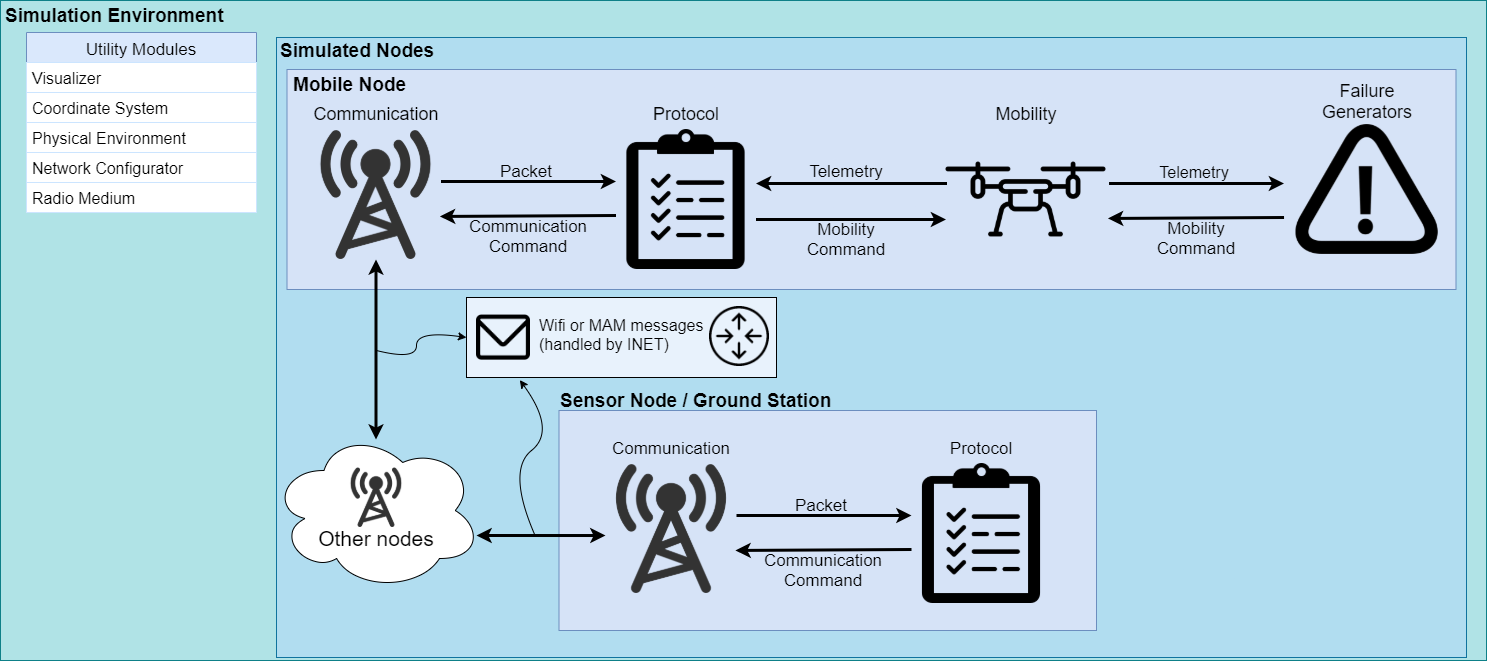

The diagram above was exported from draw.io. Its source (the exported page's mxGraphModel, read from the mxfile embedded in the PNG):
<mxGraphModel dx="2493" dy="826" grid="1" gridSize="10" guides="1" tooltips="1" connect="1" arrows="1" fold="1" page="1" pageScale="1" pageWidth="827" pageHeight="1169" math="0" shadow="0">
  <root>
    <mxCell id="0" />
    <mxCell id="1" style="" parent="0" />
    <mxCell id="-4wiGKdZ5V0TRXGP_eGa-1" value="" style="rounded=0;whiteSpace=wrap;html=1;fillColor=#b0e3e6;strokeColor=#0e8088;labelPosition=left;verticalLabelPosition=top;align=center;verticalAlign=middle;" vertex="1" parent="1">
      <mxGeometry x="-36" y="50" width="1486" height="660" as="geometry" />
    </mxCell>
    <mxCell id="-4wiGKdZ5V0TRXGP_eGa-2" value="Simulation Environment&lt;br style=&quot;font-size: 19px;&quot;&gt;" style="text;html=1;align=left;verticalAlign=middle;resizable=0;points=[];autosize=1;strokeColor=none;fillColor=none;fontStyle=1;fontSize=19;" vertex="1" parent="1">
      <mxGeometry x="-33" y="50" width="230" height="30" as="geometry" />
    </mxCell>
    <mxCell id="-4wiGKdZ5V0TRXGP_eGa-3" value="Utility Modules" style="swimlane;fontStyle=0;childLayout=stackLayout;horizontal=1;startSize=30;horizontalStack=0;resizeParent=1;resizeParentMax=0;resizeLast=0;collapsible=1;marginBottom=0;fontSize=17;align=center;verticalAlign=middle;fillColor=#dae8fc;strokeColor=#6c8ebf;" vertex="1" parent="1">
      <mxGeometry x="-10" y="82" width="230" height="180" as="geometry">
        <mxRectangle x="-10" y="150" width="120" height="30" as="alternateBounds" />
      </mxGeometry>
    </mxCell>
    <mxCell id="-4wiGKdZ5V0TRXGP_eGa-4" value="Visualizer" style="text;align=left;verticalAlign=middle;spacingLeft=4;spacingRight=4;overflow=hidden;points=[[0,0.5],[1,0.5]];portConstraint=eastwest;rotatable=0;fontSize=16;fillColor=default;labelBorderColor=none;strokeColor=#CCE5FF;strokeWidth=0;" vertex="1" parent="-4wiGKdZ5V0TRXGP_eGa-3">
      <mxGeometry y="30" width="230" height="30" as="geometry" />
    </mxCell>
    <mxCell id="-4wiGKdZ5V0TRXGP_eGa-5" value="Coordinate System" style="text;strokeColor=#CCE5FF;fillColor=default;align=left;verticalAlign=middle;spacingLeft=4;spacingRight=4;overflow=hidden;points=[[0,0.5],[1,0.5]];portConstraint=eastwest;rotatable=0;fontSize=16;labelBorderColor=none;strokeWidth=0;" vertex="1" parent="-4wiGKdZ5V0TRXGP_eGa-3">
      <mxGeometry y="60" width="230" height="30" as="geometry" />
    </mxCell>
    <mxCell id="-4wiGKdZ5V0TRXGP_eGa-6" value="Physical Environment" style="text;strokeColor=#CCE5FF;fillColor=default;align=left;verticalAlign=middle;spacingLeft=4;spacingRight=4;overflow=hidden;points=[[0,0.5],[1,0.5]];portConstraint=eastwest;rotatable=0;fontSize=16;labelBorderColor=none;strokeWidth=0;" vertex="1" parent="-4wiGKdZ5V0TRXGP_eGa-3">
      <mxGeometry y="90" width="230" height="30" as="geometry" />
    </mxCell>
    <mxCell id="-4wiGKdZ5V0TRXGP_eGa-9" value="Network Configurator" style="text;strokeColor=#CCE5FF;fillColor=default;align=left;verticalAlign=middle;spacingLeft=4;spacingRight=4;overflow=hidden;points=[[0,0.5],[1,0.5]];portConstraint=eastwest;rotatable=0;fontSize=16;labelBorderColor=none;strokeWidth=0;" vertex="1" parent="-4wiGKdZ5V0TRXGP_eGa-3">
      <mxGeometry y="120" width="230" height="30" as="geometry" />
    </mxCell>
    <mxCell id="-4wiGKdZ5V0TRXGP_eGa-10" value="Radio Medium" style="text;strokeColor=#CCE5FF;fillColor=default;align=left;verticalAlign=middle;spacingLeft=4;spacingRight=4;overflow=hidden;points=[[0,0.5],[1,0.5]];portConstraint=eastwest;rotatable=0;fontSize=16;labelBorderColor=none;strokeWidth=0;" vertex="1" parent="-4wiGKdZ5V0TRXGP_eGa-3">
      <mxGeometry y="150" width="230" height="30" as="geometry" />
    </mxCell>
    <mxCell id="-4wiGKdZ5V0TRXGP_eGa-14" value="" style="rounded=0;whiteSpace=wrap;html=1;fontSize=14;fillColor=#b1ddf0;align=center;verticalAlign=middle;strokeColor=#10739e;" vertex="1" parent="1">
      <mxGeometry x="240" y="87" width="1190" height="620" as="geometry" />
    </mxCell>
    <mxCell id="-4wiGKdZ5V0TRXGP_eGa-15" value="Simulated Nodes" style="text;html=1;align=left;verticalAlign=middle;resizable=0;points=[];autosize=1;strokeColor=none;fillColor=none;fontStyle=1;fontSize=19;" vertex="1" parent="1">
      <mxGeometry x="242" y="85" width="170" height="30" as="geometry" />
    </mxCell>
    <mxCell id="-4wiGKdZ5V0TRXGP_eGa-17" value="" style="rounded=0;whiteSpace=wrap;html=1;fontSize=14;align=left;verticalAlign=middle;fillColor=#D6E3F7;strokeColor=#6c8ebf;" vertex="1" parent="1">
      <mxGeometry x="250.5" y="119" width="1169" height="220" as="geometry" />
    </mxCell>
    <mxCell id="-4wiGKdZ5V0TRXGP_eGa-18" value="&lt;div style=&quot;font-size: 19px;&quot;&gt;&lt;span style=&quot;font-size: 19px;&quot;&gt;Mobile Node&lt;/span&gt;&lt;/div&gt;" style="text;html=1;align=left;verticalAlign=middle;resizable=0;points=[];autosize=1;strokeColor=none;fillColor=none;fontStyle=1;fontSize=19;" vertex="1" parent="1">
      <mxGeometry x="254.5" y="119" width="130" height="30" as="geometry" />
    </mxCell>
    <mxCell id="-4wiGKdZ5V0TRXGP_eGa-20" value="&lt;font style=&quot;font-size: 18px&quot;&gt;Communication&lt;/font&gt;" style="text;html=1;strokeColor=none;fillColor=none;align=center;verticalAlign=middle;whiteSpace=wrap;rounded=0;fontSize=14;" vertex="1" parent="1">
      <mxGeometry x="309.5" y="149" width="60" height="30" as="geometry" />
    </mxCell>
    <mxCell id="-4wiGKdZ5V0TRXGP_eGa-21" value="" style="shape=image;verticalLabelPosition=bottom;labelBackgroundColor=#ffffff;verticalAlign=top;aspect=fixed;imageAspect=0;image=https://bbn1.bbnradio.org/portuguese/wp-content/uploads/sites/6/2013/04/radio-tower-512-icon-201310543.png;" vertex="1" parent="1">
      <mxGeometry x="274.5" y="179" width="130" height="130" as="geometry" />
    </mxCell>
    <mxCell id="-4wiGKdZ5V0TRXGP_eGa-65" style="edgeStyle=orthogonalEdgeStyle;rounded=0;orthogonalLoop=1;jettySize=auto;html=1;exitX=1;exitY=0.75;exitDx=0;exitDy=0;fontSize=16;strokeWidth=3;" edge="1" parent="1">
      <mxGeometry relative="1" as="geometry">
        <mxPoint x="719.5" y="269" as="sourcePoint" />
        <mxPoint x="909.5" y="269" as="targetPoint" />
      </mxGeometry>
    </mxCell>
    <mxCell id="-4wiGKdZ5V0TRXGP_eGa-23" value="" style="shape=image;verticalLabelPosition=bottom;labelBackgroundColor=#ffffff;verticalAlign=top;aspect=fixed;imageAspect=0;image=https://cdn-icons-png.flaticon.com/512/254/254311.png;" vertex="1" parent="1">
      <mxGeometry x="579.5" y="179" width="140" height="140" as="geometry" />
    </mxCell>
    <mxCell id="-4wiGKdZ5V0TRXGP_eGa-24" value="&lt;font style=&quot;font-size: 18px&quot;&gt;Protocol&lt;/font&gt;" style="text;html=1;strokeColor=none;fillColor=none;align=center;verticalAlign=middle;whiteSpace=wrap;rounded=0;fontSize=14;" vertex="1" parent="1">
      <mxGeometry x="619.5" y="149" width="60" height="30" as="geometry" />
    </mxCell>
    <mxCell id="-4wiGKdZ5V0TRXGP_eGa-63" style="edgeStyle=orthogonalEdgeStyle;rounded=0;orthogonalLoop=1;jettySize=auto;html=1;exitX=0.006;exitY=0.363;exitDx=0;exitDy=0;entryX=1;entryY=0.25;entryDx=0;entryDy=0;fontSize=16;strokeWidth=3;exitPerimeter=0;" edge="1" parent="1">
      <mxGeometry relative="1" as="geometry">
        <mxPoint x="910.46" y="233.08000000000004" as="sourcePoint" />
        <mxPoint x="719.5" y="233" as="targetPoint" />
        <Array as="points">
          <mxPoint x="779.5" y="233" />
          <mxPoint x="779.5" y="233" />
        </Array>
      </mxGeometry>
    </mxCell>
    <mxCell id="-4wiGKdZ5V0TRXGP_eGa-25" value="" style="shape=image;verticalLabelPosition=bottom;labelBackgroundColor=#ffffff;verticalAlign=top;aspect=fixed;imageAspect=0;image=https://image.flaticon.com/icons/png/512/90/90909.png;" vertex="1" parent="1">
      <mxGeometry x="909.5" y="169" width="160" height="160" as="geometry" />
    </mxCell>
    <mxCell id="-4wiGKdZ5V0TRXGP_eGa-26" value="&lt;font style=&quot;font-size: 18px&quot;&gt;Mobility&lt;/font&gt;" style="text;html=1;strokeColor=none;fillColor=none;align=center;verticalAlign=middle;whiteSpace=wrap;rounded=0;fontSize=14;" vertex="1" parent="1">
      <mxGeometry x="959.5" y="149" width="60" height="30" as="geometry" />
    </mxCell>
    <mxCell id="-4wiGKdZ5V0TRXGP_eGa-38" value="" style="group;fontSize=17;" vertex="1" connectable="0" parent="1">
      <mxGeometry x="404.5" y="206" width="175" height="30" as="geometry" />
    </mxCell>
    <mxCell id="-4wiGKdZ5V0TRXGP_eGa-36" value="" style="endArrow=classic;html=1;rounded=0;fontSize=18;strokeWidth=3;exitX=1;exitY=0.5;exitDx=0;exitDy=0;" edge="1" parent="-4wiGKdZ5V0TRXGP_eGa-38">
      <mxGeometry width="50" height="50" relative="1" as="geometry">
        <mxPoint y="25" as="sourcePoint" />
        <mxPoint x="175" y="25" as="targetPoint" />
      </mxGeometry>
    </mxCell>
    <mxCell id="-4wiGKdZ5V0TRXGP_eGa-37" value="Packet" style="text;html=1;strokeColor=none;fillColor=none;align=center;verticalAlign=middle;whiteSpace=wrap;rounded=0;fontSize=17;" vertex="1" parent="-4wiGKdZ5V0TRXGP_eGa-38">
      <mxGeometry x="55" width="60" height="30" as="geometry" />
    </mxCell>
    <mxCell id="-4wiGKdZ5V0TRXGP_eGa-42" value="" style="endArrow=classic;html=1;rounded=0;fontSize=16;strokeWidth=3;exitX=0;exitY=0.75;exitDx=0;exitDy=0;entryX=0.992;entryY=0.815;entryDx=0;entryDy=0;entryPerimeter=0;" edge="1" parent="1">
      <mxGeometry width="50" height="50" relative="1" as="geometry">
        <mxPoint x="579.5" y="265" as="sourcePoint" />
        <mxPoint x="403.46000000000004" y="265.95000000000005" as="targetPoint" />
      </mxGeometry>
    </mxCell>
    <mxCell id="-4wiGKdZ5V0TRXGP_eGa-46" value="Communication Command" style="text;html=1;strokeColor=none;fillColor=none;align=center;verticalAlign=middle;whiteSpace=wrap;rounded=0;fontSize=17;" vertex="1" parent="1">
      <mxGeometry x="462" y="271" width="60" height="30" as="geometry" />
    </mxCell>
    <mxCell id="-4wiGKdZ5V0TRXGP_eGa-66" value="Telemetry" style="text;html=1;strokeColor=none;fillColor=none;align=center;verticalAlign=middle;whiteSpace=wrap;rounded=0;fontSize=17;" vertex="1" parent="1">
      <mxGeometry x="779.5" y="206" width="60" height="30" as="geometry" />
    </mxCell>
    <mxCell id="-4wiGKdZ5V0TRXGP_eGa-95" value="" style="rounded=0;whiteSpace=wrap;html=1;labelBackgroundColor=none;fontSize=16;fillColor=#E8F2FC;gradientColor=none;align=left;" vertex="1" parent="1">
      <mxGeometry x="430" y="347" width="310" height="80" as="geometry" />
    </mxCell>
    <mxCell id="-4wiGKdZ5V0TRXGP_eGa-67" value="Mobility Command" style="text;html=1;strokeColor=none;fillColor=none;align=center;verticalAlign=middle;whiteSpace=wrap;rounded=0;fontSize=17;" vertex="1" parent="1">
      <mxGeometry x="779.5" y="274" width="60" height="30" as="geometry" />
    </mxCell>
    <mxCell id="-4wiGKdZ5V0TRXGP_eGa-68" value="Other nodes" style="ellipse;shape=cloud;whiteSpace=wrap;html=1;rounded=0;fontSize=21;fillColor=default;gradientColor=none;spacingTop=57;" vertex="1" parent="1">
      <mxGeometry x="235" y="480" width="210" height="160" as="geometry" />
    </mxCell>
    <mxCell id="-4wiGKdZ5V0TRXGP_eGa-70" value="" style="endArrow=classic;startArrow=classic;html=1;rounded=0;fontSize=16;strokeWidth=3;entryX=0.5;entryY=1;entryDx=0;entryDy=0;" edge="1" parent="1" target="-4wiGKdZ5V0TRXGP_eGa-21">
      <mxGeometry width="50" height="50" relative="1" as="geometry">
        <mxPoint x="339.49999999999955" y="489" as="sourcePoint" />
        <mxPoint x="-90.5" y="389" as="targetPoint" />
      </mxGeometry>
    </mxCell>
    <mxCell id="-4wiGKdZ5V0TRXGP_eGa-74" value="" style="shape=image;verticalLabelPosition=bottom;labelBackgroundColor=#ffffff;verticalAlign=top;aspect=fixed;imageAspect=0;image=https://bbn1.bbnradio.org/portuguese/wp-content/uploads/sites/6/2013/04/radio-tower-512-icon-201310543.png;" vertex="1" parent="1">
      <mxGeometry x="310" y="517" width="60" height="60" as="geometry" />
    </mxCell>
    <mxCell id="-4wiGKdZ5V0TRXGP_eGa-77" value="Wifi or MAM messages&lt;br&gt;(handled by INET)" style="text;html=1;strokeColor=none;fillColor=none;align=left;verticalAlign=middle;whiteSpace=wrap;rounded=0;labelBackgroundColor=none;fontSize=16;rotation=0;" vertex="1" parent="1">
      <mxGeometry x="501" y="344" width="170" height="80" as="geometry" />
    </mxCell>
    <mxCell id="-4wiGKdZ5V0TRXGP_eGa-79" value="" style="rounded=0;whiteSpace=wrap;html=1;fontSize=14;align=left;verticalAlign=middle;fillColor=#D6E3F7;strokeColor=#6c8ebf;" vertex="1" parent="1">
      <mxGeometry x="522.5" y="460" width="537.5" height="220" as="geometry" />
    </mxCell>
    <mxCell id="-4wiGKdZ5V0TRXGP_eGa-80" value="&lt;div style=&quot;font-size: 19px;&quot;&gt;&lt;span style=&quot;font-size: 19px;&quot;&gt;Sensor Node / Ground Station&lt;/span&gt;&lt;/div&gt;" style="text;html=1;align=left;verticalAlign=middle;resizable=0;points=[];autosize=1;strokeColor=none;fillColor=none;fontStyle=1;fontSize=19;" vertex="1" parent="1">
      <mxGeometry x="522.5" y="435" width="290" height="30" as="geometry" />
    </mxCell>
    <mxCell id="-4wiGKdZ5V0TRXGP_eGa-82" value="&lt;font style=&quot;font-size: 17px;&quot;&gt;Communication&lt;/font&gt;" style="text;html=1;strokeColor=none;fillColor=none;align=center;verticalAlign=middle;whiteSpace=wrap;rounded=0;fontSize=17;" vertex="1" parent="1">
      <mxGeometry x="605" y="483" width="60" height="30" as="geometry" />
    </mxCell>
    <mxCell id="-4wiGKdZ5V0TRXGP_eGa-83" value="" style="shape=image;verticalLabelPosition=bottom;labelBackgroundColor=#ffffff;verticalAlign=top;aspect=fixed;imageAspect=0;image=https://bbn1.bbnradio.org/portuguese/wp-content/uploads/sites/6/2013/04/radio-tower-512-icon-201310543.png;" vertex="1" parent="1">
      <mxGeometry x="570" y="513" width="130" height="130" as="geometry" />
    </mxCell>
    <mxCell id="-4wiGKdZ5V0TRXGP_eGa-84" value="" style="shape=image;verticalLabelPosition=bottom;labelBackgroundColor=#ffffff;verticalAlign=top;aspect=fixed;imageAspect=0;image=https://cdn-icons-png.flaticon.com/512/254/254311.png;" vertex="1" parent="1">
      <mxGeometry x="875" y="513" width="140" height="140" as="geometry" />
    </mxCell>
    <mxCell id="-4wiGKdZ5V0TRXGP_eGa-85" value="&lt;font style=&quot;font-size: 17px;&quot;&gt;Protocol&lt;/font&gt;" style="text;html=1;strokeColor=none;fillColor=none;align=center;verticalAlign=middle;whiteSpace=wrap;rounded=0;fontSize=17;" vertex="1" parent="1">
      <mxGeometry x="915" y="483" width="60" height="30" as="geometry" />
    </mxCell>
    <mxCell id="-4wiGKdZ5V0TRXGP_eGa-86" value="" style="group;fontSize=17;" vertex="1" connectable="0" parent="1">
      <mxGeometry x="700" y="540" width="175" height="30" as="geometry" />
    </mxCell>
    <mxCell id="-4wiGKdZ5V0TRXGP_eGa-87" value="" style="endArrow=classic;html=1;rounded=0;fontSize=18;strokeWidth=3;exitX=1;exitY=0.5;exitDx=0;exitDy=0;" edge="1" parent="-4wiGKdZ5V0TRXGP_eGa-86">
      <mxGeometry width="50" height="50" relative="1" as="geometry">
        <mxPoint y="25" as="sourcePoint" />
        <mxPoint x="175" y="25" as="targetPoint" />
      </mxGeometry>
    </mxCell>
    <mxCell id="-4wiGKdZ5V0TRXGP_eGa-88" value="Packet" style="text;html=1;strokeColor=none;fillColor=none;align=center;verticalAlign=middle;whiteSpace=wrap;rounded=0;fontSize=17;" vertex="1" parent="-4wiGKdZ5V0TRXGP_eGa-86">
      <mxGeometry x="55" width="60" height="30" as="geometry" />
    </mxCell>
    <mxCell id="-4wiGKdZ5V0TRXGP_eGa-89" value="" style="endArrow=classic;html=1;rounded=0;fontSize=16;strokeWidth=3;exitX=0;exitY=0.75;exitDx=0;exitDy=0;entryX=0.992;entryY=0.815;entryDx=0;entryDy=0;entryPerimeter=0;" edge="1" parent="1">
      <mxGeometry width="50" height="50" relative="1" as="geometry">
        <mxPoint x="875" y="599" as="sourcePoint" />
        <mxPoint x="698.96" y="599.95" as="targetPoint" />
      </mxGeometry>
    </mxCell>
    <mxCell id="-4wiGKdZ5V0TRXGP_eGa-90" value="Communication Command" style="text;html=1;strokeColor=none;fillColor=none;align=center;verticalAlign=middle;whiteSpace=wrap;rounded=0;fontSize=17;" vertex="1" parent="1">
      <mxGeometry x="757.5" y="605" width="60" height="30" as="geometry" />
    </mxCell>
    <mxCell id="-4wiGKdZ5V0TRXGP_eGa-92" value="" style="endArrow=classic;startArrow=classic;html=1;rounded=0;fontSize=16;strokeWidth=3;entryX=-0.008;entryY=0.554;entryDx=0;entryDy=0;entryPerimeter=0;" edge="1" parent="1" target="-4wiGKdZ5V0TRXGP_eGa-83">
      <mxGeometry width="50" height="50" relative="1" as="geometry">
        <mxPoint x="440" y="585" as="sourcePoint" />
        <mxPoint x="1350" y="440" as="targetPoint" />
      </mxGeometry>
    </mxCell>
    <mxCell id="-4wiGKdZ5V0TRXGP_eGa-93" value="" style="shape=image;html=1;verticalAlign=top;verticalLabelPosition=bottom;labelBackgroundColor=#ffffff;imageAspect=0;aspect=fixed;image=https://cdn0.iconfinder.com/data/icons/essentials-4/1691/packet-128.png;rounded=0;fontSize=16;fillColor=default;gradientColor=none;" vertex="1" parent="1">
      <mxGeometry x="440" y="360" width="54" height="54" as="geometry" />
    </mxCell>
    <mxCell id="-4wiGKdZ5V0TRXGP_eGa-94" value="" style="shape=image;verticalLabelPosition=bottom;labelBackgroundColor=#ffffff;verticalAlign=top;aspect=fixed;imageAspect=0;image=https://avatars.githubusercontent.com/u/48530?s=280&amp;v=4;" vertex="1" parent="1">
      <mxGeometry x="673" y="356" width="60" height="60" as="geometry" />
    </mxCell>
    <mxCell id="-4wiGKdZ5V0TRXGP_eGa-97" value="" style="curved=1;endArrow=classic;html=1;rounded=0;fontSize=16;strokeWidth=1;entryX=0.172;entryY=1.032;entryDx=0;entryDy=0;entryPerimeter=0;" edge="1" parent="1" target="-4wiGKdZ5V0TRXGP_eGa-95">
      <mxGeometry width="50" height="50" relative="1" as="geometry">
        <mxPoint x="499" y="586" as="sourcePoint" />
        <mxPoint x="480" y="420" as="targetPoint" />
        <Array as="points">
          <mxPoint x="470" y="520" />
          <mxPoint x="520" y="480" />
        </Array>
      </mxGeometry>
    </mxCell>
    <mxCell id="-4wiGKdZ5V0TRXGP_eGa-98" value="" style="curved=1;endArrow=classic;html=1;rounded=0;fontSize=16;strokeWidth=1;entryX=0;entryY=0.5;entryDx=0;entryDy=0;" edge="1" parent="1" target="-4wiGKdZ5V0TRXGP_eGa-95">
      <mxGeometry width="50" height="50" relative="1" as="geometry">
        <mxPoint x="340" y="400" as="sourcePoint" />
        <mxPoint x="1360" y="320" as="targetPoint" />
        <Array as="points">
          <mxPoint x="380" y="410" />
          <mxPoint x="380" y="380" />
        </Array>
      </mxGeometry>
    </mxCell>
    <mxCell id="-4wiGKdZ5V0TRXGP_eGa-99" value="" style="group;fontSize=17;" vertex="1" connectable="0" parent="1">
      <mxGeometry x="1072.54" y="208" width="175" height="30" as="geometry" />
    </mxCell>
    <mxCell id="-4wiGKdZ5V0TRXGP_eGa-100" value="" style="endArrow=classic;html=1;rounded=0;fontSize=18;strokeWidth=3;exitX=1;exitY=0.5;exitDx=0;exitDy=0;" edge="1" parent="-4wiGKdZ5V0TRXGP_eGa-99">
      <mxGeometry width="50" height="50" relative="1" as="geometry">
        <mxPoint y="25" as="sourcePoint" />
        <mxPoint x="175" y="25" as="targetPoint" />
      </mxGeometry>
    </mxCell>
    <mxCell id="-4wiGKdZ5V0TRXGP_eGa-101" value="Telemetry" style="text;html=1;strokeColor=none;fillColor=none;align=center;verticalAlign=middle;whiteSpace=wrap;rounded=0;fontSize=16;" vertex="1" parent="-4wiGKdZ5V0TRXGP_eGa-99">
      <mxGeometry x="55" y="-1" width="60" height="30" as="geometry" />
    </mxCell>
    <mxCell id="-4wiGKdZ5V0TRXGP_eGa-102" value="" style="endArrow=classic;html=1;rounded=0;fontSize=16;strokeWidth=3;exitX=0;exitY=0.75;exitDx=0;exitDy=0;entryX=0.992;entryY=0.815;entryDx=0;entryDy=0;entryPerimeter=0;" edge="1" parent="1">
      <mxGeometry width="50" height="50" relative="1" as="geometry">
        <mxPoint x="1247.5399999999995" y="267" as="sourcePoint" />
        <mxPoint x="1071.5000000000005" y="267.95000000000005" as="targetPoint" />
      </mxGeometry>
    </mxCell>
    <mxCell id="-4wiGKdZ5V0TRXGP_eGa-103" value="Mobility Command" style="text;html=1;strokeColor=none;fillColor=none;align=center;verticalAlign=middle;whiteSpace=wrap;rounded=0;fontSize=17;" vertex="1" parent="1">
      <mxGeometry x="1130.04" y="273" width="60" height="30" as="geometry" />
    </mxCell>
    <mxCell id="-4wiGKdZ5V0TRXGP_eGa-104" value="" style="shape=image;verticalLabelPosition=bottom;labelBackgroundColor=#ffffff;verticalAlign=top;aspect=fixed;imageAspect=0;image=http://cdn.onlinewebfonts.com/svg/img_133483.png;" vertex="1" parent="1">
      <mxGeometry x="1259.5" y="174" width="142.32" height="130" as="geometry" />
    </mxCell>
    <mxCell id="-4wiGKdZ5V0TRXGP_eGa-105" value="&lt;font style=&quot;font-size: 18px&quot;&gt;Failure Generators&lt;/font&gt;" style="text;html=1;strokeColor=none;fillColor=none;align=center;verticalAlign=middle;whiteSpace=wrap;rounded=0;fontSize=14;" vertex="1" parent="1">
      <mxGeometry x="1300.66" y="136" width="60" height="30" as="geometry" />
    </mxCell>
  </root>
</mxGraphModel>